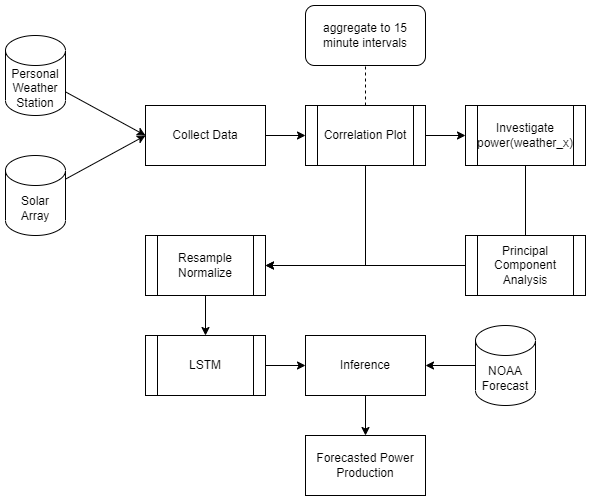

The diagram above was exported from draw.io. Its source (the exported page's mxGraphModel, read from the mxfile embedded in the PNG):
<mxGraphModel dx="1038" dy="649" grid="1" gridSize="10" guides="1" tooltips="1" connect="1" arrows="1" fold="1" page="1" pageScale="1" pageWidth="850" pageHeight="1100" math="0" shadow="0">
  <root>
    <mxCell id="0" />
    <mxCell id="1" parent="0" />
    <mxCell id="YsBHoMgI_5B5vfDmAvCm-19" style="edgeStyle=none;rounded=0;orthogonalLoop=1;jettySize=auto;html=1;entryX=0;entryY=0.5;entryDx=0;entryDy=0;endArrow=classic;endFill=1;" parent="1" source="YsBHoMgI_5B5vfDmAvCm-1" target="YsBHoMgI_5B5vfDmAvCm-3" edge="1">
      <mxGeometry relative="1" as="geometry" />
    </mxCell>
    <mxCell id="YsBHoMgI_5B5vfDmAvCm-1" value="Personal&lt;br&gt;Weather&lt;br&gt;Station" style="shape=cylinder3;whiteSpace=wrap;html=1;boundedLbl=1;backgroundOutline=1;size=15;" parent="1" vertex="1">
      <mxGeometry x="100" y="80" width="60" height="80" as="geometry" />
    </mxCell>
    <mxCell id="YsBHoMgI_5B5vfDmAvCm-20" style="edgeStyle=none;rounded=0;orthogonalLoop=1;jettySize=auto;html=1;endArrow=classic;endFill=1;entryX=0;entryY=0.5;entryDx=0;entryDy=0;" parent="1" source="YsBHoMgI_5B5vfDmAvCm-2" target="YsBHoMgI_5B5vfDmAvCm-3" edge="1">
      <mxGeometry relative="1" as="geometry">
        <mxPoint x="240" y="180" as="targetPoint" />
      </mxGeometry>
    </mxCell>
    <mxCell id="YsBHoMgI_5B5vfDmAvCm-2" value="Solar&lt;br&gt;Array" style="shape=cylinder3;whiteSpace=wrap;html=1;boundedLbl=1;backgroundOutline=1;size=15;" parent="1" vertex="1">
      <mxGeometry x="100" y="200" width="60" height="80" as="geometry" />
    </mxCell>
    <mxCell id="YsBHoMgI_5B5vfDmAvCm-7" style="edgeStyle=orthogonalEdgeStyle;rounded=0;orthogonalLoop=1;jettySize=auto;html=1;entryX=0;entryY=0.5;entryDx=0;entryDy=0;" parent="1" source="YsBHoMgI_5B5vfDmAvCm-3" target="YsBHoMgI_5B5vfDmAvCm-6" edge="1">
      <mxGeometry relative="1" as="geometry" />
    </mxCell>
    <mxCell id="YsBHoMgI_5B5vfDmAvCm-3" value="Collect Data" style="rounded=0;whiteSpace=wrap;html=1;" parent="1" vertex="1">
      <mxGeometry x="240" y="150" width="120" height="60" as="geometry" />
    </mxCell>
    <mxCell id="YsBHoMgI_5B5vfDmAvCm-16" style="edgeStyle=none;rounded=0;orthogonalLoop=1;jettySize=auto;html=1;exitX=0.5;exitY=0;exitDx=0;exitDy=0;entryX=0.5;entryY=1;entryDx=0;entryDy=0;dashed=1;endArrow=none;endFill=0;" parent="1" source="YsBHoMgI_5B5vfDmAvCm-6" target="YsBHoMgI_5B5vfDmAvCm-12" edge="1">
      <mxGeometry relative="1" as="geometry" />
    </mxCell>
    <mxCell id="YsBHoMgI_5B5vfDmAvCm-18" value="" style="edgeStyle=orthogonalEdgeStyle;rounded=0;orthogonalLoop=1;jettySize=auto;html=1;endArrow=classic;endFill=1;" parent="1" source="YsBHoMgI_5B5vfDmAvCm-6" target="YsBHoMgI_5B5vfDmAvCm-22" edge="1">
      <mxGeometry relative="1" as="geometry">
        <mxPoint x="460" y="280" as="targetPoint" />
        <Array as="points">
          <mxPoint x="460" y="310" />
        </Array>
      </mxGeometry>
    </mxCell>
    <mxCell id="XBb9Y5rnWCthgYK9FWLX-2" value="" style="edgeStyle=orthogonalEdgeStyle;rounded=0;orthogonalLoop=1;jettySize=auto;html=1;" parent="1" source="YsBHoMgI_5B5vfDmAvCm-6" target="XBb9Y5rnWCthgYK9FWLX-1" edge="1">
      <mxGeometry relative="1" as="geometry" />
    </mxCell>
    <mxCell id="YsBHoMgI_5B5vfDmAvCm-6" value="Correlation Plot" style="shape=process;whiteSpace=wrap;html=1;backgroundOutline=1;" parent="1" vertex="1">
      <mxGeometry x="400" y="150" width="120" height="60" as="geometry" />
    </mxCell>
    <mxCell id="YsBHoMgI_5B5vfDmAvCm-12" value="aggregate to 15 minute intervals" style="rounded=1;whiteSpace=wrap;html=1;" parent="1" vertex="1">
      <mxGeometry x="400" y="50" width="120" height="60" as="geometry" />
    </mxCell>
    <mxCell id="XBb9Y5rnWCthgYK9FWLX-5" value="" style="edgeStyle=orthogonalEdgeStyle;rounded=0;orthogonalLoop=1;jettySize=auto;html=1;" parent="1" source="YsBHoMgI_5B5vfDmAvCm-22" target="XBb9Y5rnWCthgYK9FWLX-8" edge="1">
      <mxGeometry relative="1" as="geometry">
        <mxPoint x="300" y="380" as="targetPoint" />
      </mxGeometry>
    </mxCell>
    <mxCell id="YsBHoMgI_5B5vfDmAvCm-22" value="Resample&lt;br&gt;Normalize" style="shape=process;whiteSpace=wrap;html=1;backgroundOutline=1;" parent="1" vertex="1">
      <mxGeometry x="240" y="280" width="120" height="60" as="geometry" />
    </mxCell>
    <mxCell id="XBb9Y5rnWCthgYK9FWLX-3" style="edgeStyle=orthogonalEdgeStyle;rounded=0;orthogonalLoop=1;jettySize=auto;html=1;startArrow=none;" parent="1" source="vQTsJ3rQpDjHgE2xRX2S-1" target="YsBHoMgI_5B5vfDmAvCm-22" edge="1">
      <mxGeometry relative="1" as="geometry">
        <Array as="points" />
        <mxPoint x="520" y="310" as="targetPoint" />
      </mxGeometry>
    </mxCell>
    <mxCell id="XBb9Y5rnWCthgYK9FWLX-1" value="Investigate&lt;br&gt;power(weather_x)" style="shape=process;whiteSpace=wrap;html=1;backgroundOutline=1;" parent="1" vertex="1">
      <mxGeometry x="560" y="150" width="120" height="60" as="geometry" />
    </mxCell>
    <mxCell id="vQTsJ3rQpDjHgE2xRX2S-4" value="" style="edgeStyle=orthogonalEdgeStyle;rounded=0;orthogonalLoop=1;jettySize=auto;html=1;" edge="1" parent="1" source="XBb9Y5rnWCthgYK9FWLX-8" target="vQTsJ3rQpDjHgE2xRX2S-3">
      <mxGeometry relative="1" as="geometry" />
    </mxCell>
    <mxCell id="XBb9Y5rnWCthgYK9FWLX-8" value="LSTM" style="shape=process;whiteSpace=wrap;html=1;backgroundOutline=1;" parent="1" vertex="1">
      <mxGeometry x="240" y="380" width="120" height="60" as="geometry" />
    </mxCell>
    <mxCell id="vQTsJ3rQpDjHgE2xRX2S-1" value="Principal Component Analysis" style="shape=process;whiteSpace=wrap;html=1;backgroundOutline=1;" vertex="1" parent="1">
      <mxGeometry x="560" y="280" width="120" height="60" as="geometry" />
    </mxCell>
    <mxCell id="vQTsJ3rQpDjHgE2xRX2S-2" value="" style="edgeStyle=orthogonalEdgeStyle;rounded=0;orthogonalLoop=1;jettySize=auto;html=1;endArrow=none;" edge="1" parent="1" source="XBb9Y5rnWCthgYK9FWLX-1" target="vQTsJ3rQpDjHgE2xRX2S-1">
      <mxGeometry relative="1" as="geometry">
        <Array as="points">
          <mxPoint x="620" y="310" />
        </Array>
        <mxPoint x="620" y="210" as="sourcePoint" />
        <mxPoint x="360" y="310" as="targetPoint" />
      </mxGeometry>
    </mxCell>
    <mxCell id="vQTsJ3rQpDjHgE2xRX2S-8" value="" style="edgeStyle=orthogonalEdgeStyle;rounded=0;orthogonalLoop=1;jettySize=auto;html=1;" edge="1" parent="1" source="vQTsJ3rQpDjHgE2xRX2S-3" target="vQTsJ3rQpDjHgE2xRX2S-7">
      <mxGeometry relative="1" as="geometry" />
    </mxCell>
    <mxCell id="vQTsJ3rQpDjHgE2xRX2S-3" value="Inference" style="whiteSpace=wrap;html=1;" vertex="1" parent="1">
      <mxGeometry x="400" y="380" width="120" height="60" as="geometry" />
    </mxCell>
    <mxCell id="vQTsJ3rQpDjHgE2xRX2S-6" style="edgeStyle=orthogonalEdgeStyle;rounded=0;orthogonalLoop=1;jettySize=auto;html=1;" edge="1" parent="1" source="vQTsJ3rQpDjHgE2xRX2S-5" target="vQTsJ3rQpDjHgE2xRX2S-3">
      <mxGeometry relative="1" as="geometry" />
    </mxCell>
    <mxCell id="vQTsJ3rQpDjHgE2xRX2S-5" value="NOAA&lt;br&gt;Forecast" style="shape=cylinder3;whiteSpace=wrap;html=1;boundedLbl=1;backgroundOutline=1;size=15;" vertex="1" parent="1">
      <mxGeometry x="570" y="370" width="60" height="80" as="geometry" />
    </mxCell>
    <mxCell id="vQTsJ3rQpDjHgE2xRX2S-7" value="Forecasted Power Production" style="whiteSpace=wrap;html=1;" vertex="1" parent="1">
      <mxGeometry x="400" y="480" width="120" height="60" as="geometry" />
    </mxCell>
  </root>
</mxGraphModel>